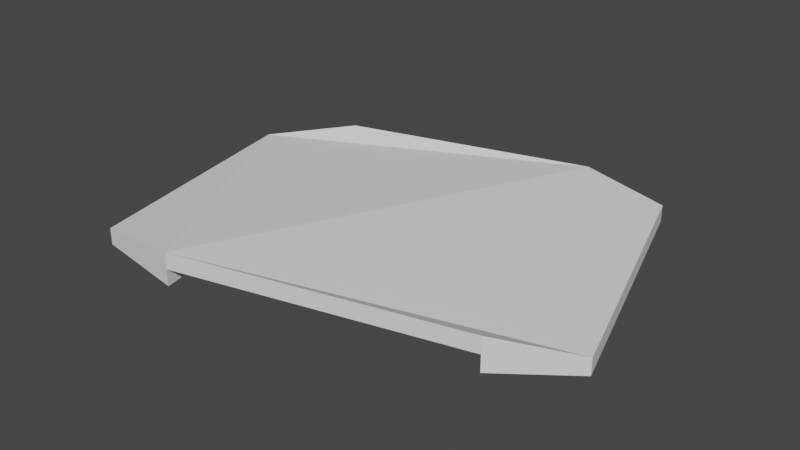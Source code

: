 # Source: tran011_lod3.blend  (saved by Blender 2.93.21; exported with 4.5.12 LTS)
import bpy
from mathutils import Matrix  # noqa: F401  (used for matrix-valued properties, if any)

bpy.ops.wm.read_factory_settings(use_empty=True)
scene = bpy.context.scene
scene.name = 'Scene'

# ---- collections
col_collection = bpy.data.collections.new('Collection'); scene.collection.children.link(col_collection)

# ---- world
world_world = bpy.data.worlds.new('World'); scene.world = world_world
world_world.use_nodes = True; world_world.node_tree.nodes.clear()
_N = world_world.node_tree.nodes; _L = world_world.node_tree.links
n0 = _N.new('ShaderNodeOutputWorld'); n0.name = 'World Output'; n0.location = (300, 300)
n1 = _N.new('ShaderNodeBackground'); n1.name = 'Background'; n1.location = (10, 300)
n1.inputs[0].default_value = (0.05088, 0.05088, 0.05088, 1.0)
_L.new(n1.outputs[0], n0.inputs[0])
n0.is_active_output = True
world_world.color = (0.05088, 0.05088, 0.05088)
world_world.use_sun_shadow = False
world_world.sun_shadow_jitter_overblur = 0.0

# ---- meshes
me_tran011_001 = bpy.data.meshes.new('tran011.001')
me_tran011_001.from_pydata([(30.0, 7.0, 0.0), (30.0, 7.0, 1.0), (25.0, 23.0, 0.0), (25.0, 23.0, 1.0)], [], [(0, 2, 3, 1)])
me_tran011_001.use_remesh_fix_poles = True
me_tran011_001.use_remesh_preserve_attributes = False
me_tran011_001.update()
me_tran011_002 = bpy.data.meshes.new('tran011.002')
me_tran011_002.from_pydata([(25.0, 23.0, 0.0), (20.0, 23.0, 0.0), (25.0, 23.0, 1.0), (20.0, 23.0, 2.0), (20.0, 23.0, 1.0)], [], [(3, 2, 0, 1, 4)])
me_tran011_002.use_remesh_fix_poles = True
me_tran011_002.use_remesh_preserve_attributes = False
me_tran011_002.update()
me_tran011_003 = bpy.data.meshes.new('tran011.003')
me_tran011_003.from_pydata([(20.0, 23.0, 0.0), (26.0, 4.0, 0.0), (20.0, 23.0, 1.0), (26.0, 4.0, 1.0)], [], [(1, 3, 2, 0)])
me_tran011_003.use_remesh_fix_poles = True
me_tran011_003.use_remesh_preserve_attributes = False
me_tran011_003.update()
me_tran011_004 = bpy.data.meshes.new('tran011.004')
me_tran011_004.from_pydata([(5.0, 19.0, 0.0), (9.0, 0.0, 0.0), (5.0, 19.0, 1.0), (9.0, 0.0, 1.0)], [], [(3, 1, 0, 2)])
me_tran011_004.use_remesh_fix_poles = True
me_tran011_004.use_remesh_preserve_attributes = False
me_tran011_004.update()
me_tran011_005 = bpy.data.meshes.new('tran011.005')
me_tran011_005.from_pydata([(0.0, 16.0, 0.0), (5.0, 19.0, 0.0), (0.0, 16.0, 1.0), (5.0, 19.0, 2.0), (5.0, 19.0, 1.0)], [], [(2, 3, 4, 1, 0)])
me_tran011_005.use_remesh_fix_poles = True
me_tran011_005.use_remesh_preserve_attributes = False
me_tran011_005.update()
me_tran011_006 = bpy.data.meshes.new('tran011.006')
me_tran011_006.from_pydata([(3.0, 1.0, 0.0), (9.0, 0.0, 0.0), (3.0, 1.0, 1.0), (9.0, 0.0, 2.0), (9.0, 0.0, 1.0)], [], [(2, 0, 1, 4, 3)])
me_tran011_006.use_remesh_fix_poles = True
me_tran011_006.use_remesh_preserve_attributes = False
me_tran011_006.update()
me_tran011_007 = bpy.data.meshes.new('tran011.007')
me_tran011_007.from_pydata([(26.0, 4.0, 2.0), (9.0, 0.0, 2.0), (26.0, 4.0, 1.0), (9.0, 0.0, 1.0)], [], [(2, 0, 1, 3)])
me_tran011_007.use_remesh_fix_poles = True
me_tran011_007.use_remesh_preserve_attributes = False
me_tran011_007.update()
me_tran011_008 = bpy.data.meshes.new('tran011.008')
me_tran011_008.from_pydata([(30.0, 7.0, 0.0), (25.0, 23.0, 0.0), (26.0, 4.0, 0.0), (20.0, 23.0, 0.0)], [], [(1, 0, 2, 3)])
me_tran011_008.use_remesh_fix_poles = True
me_tran011_008.use_remesh_preserve_attributes = False
me_tran011_008.update()
me_tran011_009 = bpy.data.meshes.new('tran011.009')
me_tran011_009.from_pydata([(30.0, 7.0, 0.0), (30.0, 7.0, 1.0), (26.0, 4.0, 0.0), (26.0, 4.0, 1.0), (26.0, 4.0, 2.0)], [], [(3, 2, 0, 1, 4)])
me_tran011_009.use_remesh_fix_poles = True
me_tran011_009.use_remesh_preserve_attributes = False
me_tran011_009.update()
me_tran011_010 = bpy.data.meshes.new('tran011.010')
me_tran011_010.from_pydata([(5.0, 19.0, 0.0), (0.0, 16.0, 0.0), (9.0, 0.0, 0.0), (3.0, 1.0, 0.0)], [], [(1, 0, 2, 3)])
me_tran011_010.use_remesh_fix_poles = True
me_tran011_010.use_remesh_preserve_attributes = False
me_tran011_010.update()
me_tran011_011 = bpy.data.meshes.new('tran011.011')
me_tran011_011.from_pydata([(0.0, 16.0, 0.0), (0.0, 16.0, 1.0), (3.0, 1.0, 0.0), (3.0, 1.0, 1.0)], [], [(0, 2, 3, 1)])
me_tran011_011.use_remesh_fix_poles = True
me_tran011_011.use_remesh_preserve_attributes = False
me_tran011_011.update()
me_tran011_012 = bpy.data.meshes.new('tran011.012')
me_tran011_012.from_pydata([(26.0, 4.0, 2.0), (30.0, 7.0, 1.0), (9.0, 0.0, 2.0), (3.0, 1.0, 1.0), (0.0, 16.0, 1.0), (5.0, 19.0, 2.0), (20.0, 23.0, 2.0), (25.0, 23.0, 1.0)], [(2, 5), (0, 6)], [(0, 1, 7, 6, 5, 4, 3, 2)])
me_tran011_012.use_remesh_fix_poles = True
me_tran011_012.use_remesh_preserve_attributes = False
me_tran011_012.update()
me_tran011_013 = bpy.data.meshes.new('tran011.013')
me_tran011_013.from_pydata([(26.0, 4.0, 2.0), (20.0, 23.0, 2.0)], [(0, 1)], [])
me_tran011_013.use_remesh_fix_poles = True
me_tran011_013.use_remesh_preserve_attributes = False
me_tran011_013.update()
me_tran011_014 = bpy.data.meshes.new('tran011.014')
me_tran011_014.from_pydata([(20.0, 23.0, 2.0), (20.0, 23.0, 1.0), (5.0, 19.0, 2.0), (5.0, 19.0, 1.0)], [], [(2, 0, 1, 3)])
me_tran011_014.use_remesh_fix_poles = True
me_tran011_014.use_remesh_preserve_attributes = False
me_tran011_014.update()
me_tran011_015 = bpy.data.meshes.new('tran011.015')
me_tran011_015.from_pydata([(5.0, 19.0, 2.0), (9.0, 0.0, 2.0)], [(0, 1)], [])
me_tran011_015.use_remesh_fix_poles = True
me_tran011_015.use_remesh_preserve_attributes = False
me_tran011_015.update()
me_tran011_016 = bpy.data.meshes.new('tran011.016')
me_tran011_016.from_pydata([(20.0, 23.0, 1.0), (26.0, 4.0, 1.0), (5.0, 19.0, 1.0), (9.0, 0.0, 1.0)], [], [(2, 0, 1, 3)])
me_tran011_016.use_remesh_fix_poles = True
me_tran011_016.use_remesh_preserve_attributes = False
me_tran011_016.update()

# ---- objects
ob_tran011 = bpy.data.objects.new('tran011', me_tran011_001)
ob_tran011_001 = bpy.data.objects.new('tran011.001', me_tran011_002)
ob_tran011_002 = bpy.data.objects.new('tran011.002', me_tran011_003)
ob_tran011_003 = bpy.data.objects.new('tran011.003', me_tran011_004)
ob_tran011_004 = bpy.data.objects.new('tran011.004', me_tran011_005)
ob_tran011_005 = bpy.data.objects.new('tran011.005', me_tran011_006)
ob_tran011_006 = bpy.data.objects.new('tran011.006', me_tran011_007)
ob_tran011_007 = bpy.data.objects.new('tran011.007', me_tran011_008)
ob_tran011_008 = bpy.data.objects.new('tran011.008', me_tran011_009)
ob_tran011_009 = bpy.data.objects.new('tran011.009', me_tran011_010)
ob_tran011_010 = bpy.data.objects.new('tran011.010', me_tran011_011)
ob_tran011_011 = bpy.data.objects.new('tran011.011', me_tran011_012)
ob_tran011_012 = bpy.data.objects.new('tran011.012', me_tran011_013)
ob_tran011_013 = bpy.data.objects.new('tran011.013', me_tran011_014)
ob_tran011_014 = bpy.data.objects.new('tran011.014', me_tran011_015)
ob_tran011_015 = bpy.data.objects.new('tran011.015', me_tran011_016)

# ---- transforms, parenting, visibility, modifiers, constraints
ob_tran011.location = (0.0, 0.0, 0.0)
ob_tran011_001.location = (0.0, 0.0, 0.0)
ob_tran011_002.location = (0.0, 0.0, 0.0)
ob_tran011_003.location = (0.0, 0.0, 0.0)
ob_tran011_004.location = (0.0, 0.0, 0.0)
ob_tran011_005.location = (0.0, 0.0, 0.0)
ob_tran011_006.location = (0.0, 0.0, 0.0)
ob_tran011_007.location = (0.0, 0.0, 0.0)
ob_tran011_008.location = (0.0, 0.0, 0.0)
ob_tran011_009.location = (0.0, 0.0, 0.0)
ob_tran011_010.location = (0.0, 0.0, 0.0)
ob_tran011_011.location = (0.0, 0.0, 0.0)
ob_tran011_012.location = (0.0, 0.0, 0.0)
ob_tran011_013.location = (0.0, 0.0, 0.0)
ob_tran011_014.location = (0.0, 0.0, 0.0)
ob_tran011_015.location = (0.0, 0.0, 0.0)

# ---- collection membership
scene.collection.objects.link(ob_tran011)
scene.collection.objects.link(ob_tran011_001)
scene.collection.objects.link(ob_tran011_002)
scene.collection.objects.link(ob_tran011_003)
scene.collection.objects.link(ob_tran011_004)
scene.collection.objects.link(ob_tran011_005)
scene.collection.objects.link(ob_tran011_006)
scene.collection.objects.link(ob_tran011_007)
scene.collection.objects.link(ob_tran011_008)
scene.collection.objects.link(ob_tran011_009)
scene.collection.objects.link(ob_tran011_010)
scene.collection.objects.link(ob_tran011_011)
scene.collection.objects.link(ob_tran011_012)
scene.collection.objects.link(ob_tran011_013)
scene.collection.objects.link(ob_tran011_014)
scene.collection.objects.link(ob_tran011_015)

# ---- scene / render settings (as saved in the file)
scene.frame_start = 1; scene.frame_end = 250; scene.frame_set(1)
scene.render.engine = 'BLENDER_EEVEE_NEXT'
scene.cycles.use_denoising = False
scene.cycles.samples = 128
scene.cycles.sampling_pattern = 'TABULATED_SOBOL'
scene.cycles.use_adaptive_sampling = False
scene.cycles.use_light_tree = False
scene.view_settings.view_transform = 'Filmic'
bpy.context.view_layer.update()

# ---- added for rendering (the .blend has no active camera and no usable light): camera, sun
cam_auto = bpy.data.cameras.new('AutoCamera')
cam_auto.lens = 50.0
cam_auto.sensor_width = 36.0
cam_auto.clip_end = 1000.0
ob_auto_camera = bpy.data.objects.new('AutoCamera', cam_auto)
scene.collection.objects.link(ob_auto_camera)
ob_auto_camera.location = (50.0244, -30.5292, 29.0195)
ob_auto_camera.rotation_euler = (1.09748, -7.21219e-08, 0.694738)
scene.camera = ob_auto_camera
light_auto_sun = bpy.data.lights.new('AutoSun', 'SUN')
light_auto_sun.energy = 3.0
light_auto_sun.angle = 0.0523599
ob_auto_sun = bpy.data.objects.new('AutoSun', light_auto_sun)
scene.collection.objects.link(ob_auto_sun)
ob_auto_sun.rotation_euler = (0.872665, 0.174533, 0.523599)
bpy.context.view_layer.update()
